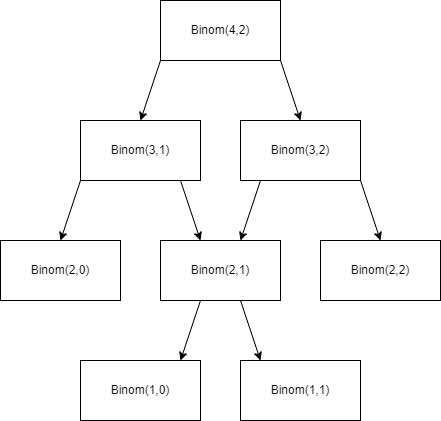

The diagram above was exported from draw.io. Its source (the exported page's mxGraphModel, read from the mxfile embedded in the PNG):
<mxGraphModel dx="1238" dy="579" grid="1" gridSize="10" guides="1" tooltips="1" connect="1" arrows="1" fold="1" page="1" pageScale="1" pageWidth="850" pageHeight="1100" math="0" shadow="0">
  <root>
    <mxCell id="0" />
    <mxCell id="1" parent="0" />
    <mxCell id="V2lxWmW9sCNSTNI26vdZ-1" value="Binom(4,2)" style="rounded=0;whiteSpace=wrap;html=1;" parent="1" vertex="1">
      <mxGeometry x="360" y="140" width="120" height="60" as="geometry" />
    </mxCell>
    <mxCell id="V2lxWmW9sCNSTNI26vdZ-2" value="Binom(3,1)" style="rounded=0;whiteSpace=wrap;html=1;" parent="1" vertex="1">
      <mxGeometry x="280" y="260" width="120" height="60" as="geometry" />
    </mxCell>
    <mxCell id="V2lxWmW9sCNSTNI26vdZ-3" value="Binom(3,2)" style="rounded=0;whiteSpace=wrap;html=1;" parent="1" vertex="1">
      <mxGeometry x="440" y="260" width="120" height="60" as="geometry" />
    </mxCell>
    <mxCell id="V2lxWmW9sCNSTNI26vdZ-4" value="Binom(2,0)" style="rounded=0;whiteSpace=wrap;html=1;" parent="1" vertex="1">
      <mxGeometry x="200" y="380" width="120" height="60" as="geometry" />
    </mxCell>
    <mxCell id="V2lxWmW9sCNSTNI26vdZ-5" value="Binom(2,1)" style="rounded=0;whiteSpace=wrap;html=1;" parent="1" vertex="1">
      <mxGeometry x="360" y="380" width="120" height="60" as="geometry" />
    </mxCell>
    <mxCell id="V2lxWmW9sCNSTNI26vdZ-6" value="Binom(2,2)" style="rounded=0;whiteSpace=wrap;html=1;" parent="1" vertex="1">
      <mxGeometry x="520" y="380" width="120" height="60" as="geometry" />
    </mxCell>
    <mxCell id="BEyx_MkE28r1M8ZLFuGB-3" value="Binom(1,1)" style="rounded=0;whiteSpace=wrap;html=1;" parent="1" vertex="1">
      <mxGeometry x="440" y="500" width="120" height="60" as="geometry" />
    </mxCell>
    <mxCell id="BEyx_MkE28r1M8ZLFuGB-4" value="Binom(1,0)" style="rounded=0;whiteSpace=wrap;html=1;" parent="1" vertex="1">
      <mxGeometry x="280" y="500" width="120" height="60" as="geometry" />
    </mxCell>
    <mxCell id="BEyx_MkE28r1M8ZLFuGB-5" value="" style="endArrow=classic;html=1;rounded=0;exitX=0;exitY=1;exitDx=0;exitDy=0;entryX=0.5;entryY=0;entryDx=0;entryDy=0;" parent="1" source="V2lxWmW9sCNSTNI26vdZ-1" target="V2lxWmW9sCNSTNI26vdZ-2" edge="1">
      <mxGeometry width="50" height="50" relative="1" as="geometry">
        <mxPoint x="490" y="430" as="sourcePoint" />
        <mxPoint x="540" y="390" as="targetPoint" />
      </mxGeometry>
    </mxCell>
    <mxCell id="BEyx_MkE28r1M8ZLFuGB-6" value="" style="endArrow=classic;html=1;rounded=0;exitX=0;exitY=1;exitDx=0;exitDy=0;entryX=0.5;entryY=0;entryDx=0;entryDy=0;" parent="1" edge="1">
      <mxGeometry width="50" height="50" relative="1" as="geometry">
        <mxPoint x="280" y="320" as="sourcePoint" />
        <mxPoint x="260" y="380" as="targetPoint" />
      </mxGeometry>
    </mxCell>
    <mxCell id="BEyx_MkE28r1M8ZLFuGB-7" value="" style="endArrow=classic;html=1;rounded=0;exitX=0;exitY=1;exitDx=0;exitDy=0;entryX=0.5;entryY=0;entryDx=0;entryDy=0;" parent="1" edge="1">
      <mxGeometry width="50" height="50" relative="1" as="geometry">
        <mxPoint x="460" y="320" as="sourcePoint" />
        <mxPoint x="440" y="380" as="targetPoint" />
      </mxGeometry>
    </mxCell>
    <mxCell id="BEyx_MkE28r1M8ZLFuGB-10" value="" style="endArrow=classic;html=1;rounded=0;exitX=1;exitY=1;exitDx=0;exitDy=0;entryX=0.5;entryY=0;entryDx=0;entryDy=0;" parent="1" source="V2lxWmW9sCNSTNI26vdZ-1" target="V2lxWmW9sCNSTNI26vdZ-3" edge="1">
      <mxGeometry width="50" height="50" relative="1" as="geometry">
        <mxPoint x="490" y="430" as="sourcePoint" />
        <mxPoint x="540" y="380" as="targetPoint" />
      </mxGeometry>
    </mxCell>
    <mxCell id="BEyx_MkE28r1M8ZLFuGB-11" value="" style="endArrow=classic;html=1;rounded=0;exitX=1;exitY=1;exitDx=0;exitDy=0;entryX=0.5;entryY=0;entryDx=0;entryDy=0;" parent="1" edge="1">
      <mxGeometry width="50" height="50" relative="1" as="geometry">
        <mxPoint x="560" y="320" as="sourcePoint" />
        <mxPoint x="580" y="380" as="targetPoint" />
      </mxGeometry>
    </mxCell>
    <mxCell id="BEyx_MkE28r1M8ZLFuGB-12" value="" style="endArrow=classic;html=1;rounded=0;exitX=1;exitY=1;exitDx=0;exitDy=0;entryX=0.5;entryY=0;entryDx=0;entryDy=0;" parent="1" edge="1">
      <mxGeometry width="50" height="50" relative="1" as="geometry">
        <mxPoint x="440" y="440" as="sourcePoint" />
        <mxPoint x="460" y="500" as="targetPoint" />
      </mxGeometry>
    </mxCell>
    <mxCell id="BEyx_MkE28r1M8ZLFuGB-15" value="" style="endArrow=classic;html=1;rounded=0;exitX=0;exitY=1;exitDx=0;exitDy=0;entryX=0.5;entryY=0;entryDx=0;entryDy=0;" parent="1" edge="1">
      <mxGeometry width="50" height="50" relative="1" as="geometry">
        <mxPoint x="400" y="440" as="sourcePoint" />
        <mxPoint x="380" y="500" as="targetPoint" />
      </mxGeometry>
    </mxCell>
    <mxCell id="BEyx_MkE28r1M8ZLFuGB-16" value="" style="endArrow=classic;html=1;rounded=0;exitX=1;exitY=1;exitDx=0;exitDy=0;entryX=0.5;entryY=0;entryDx=0;entryDy=0;" parent="1" edge="1">
      <mxGeometry width="50" height="50" relative="1" as="geometry">
        <mxPoint x="380" y="320" as="sourcePoint" />
        <mxPoint x="400" y="380" as="targetPoint" />
      </mxGeometry>
    </mxCell>
  </root>
</mxGraphModel>